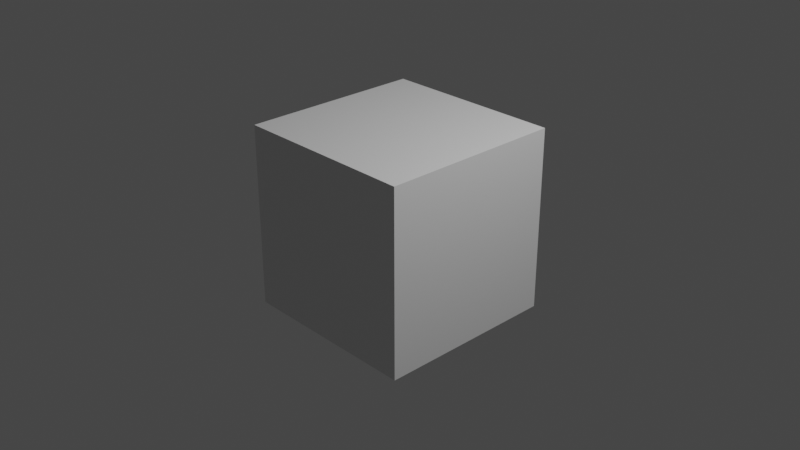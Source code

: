 # Source: scene.blend  (saved by Blender 2.90.8; exported with 4.5.12 LTS)
import bpy
from mathutils import Matrix  # noqa: F401  (used for matrix-valued properties, if any)

bpy.ops.wm.read_factory_settings(use_empty=True)
scene = bpy.context.scene
scene.name = 'Scene'

# ---- collections
col_collection = bpy.data.collections.new('Collection'); scene.collection.children.link(col_collection)

# ---- materials (node trees are filled in below, after node groups)
mat_material = bpy.data.materials.new('Material')
mat_material.alpha_threshold = 0.0
mat_material.line_color = (0.0, 0.0, 0.0, 1.0)

# ---- material node trees
mat_material.use_nodes = True; mat_material.node_tree.nodes.clear()
_N = mat_material.node_tree.nodes; _L = mat_material.node_tree.links
n0 = _N.new('ShaderNodeOutputMaterial'); n0.name = 'Material Output'; n0.location = (300, 300)
n1 = _N.new('ShaderNodeBsdfPrincipled'); n1.name = 'Principled BSDF'; n1.location = (10, 300)
n1.distribution = 'GGX'
n1.subsurface_method = 'BURLEY'
n1.inputs[2].default_value = 0.4
n1.inputs[3].default_value = 1.45
n1.inputs[27].default_value = (0.0, 0.0, 0.0, 1.0)
n1.inputs[28].default_value = 1.0
_L.new(n1.outputs[0], n0.inputs[0])
n0.is_active_output = True

# ---- world
world_world = bpy.data.worlds.new('World'); scene.world = world_world
world_world.use_nodes = True; world_world.node_tree.nodes.clear()
_N = world_world.node_tree.nodes; _L = world_world.node_tree.links
n0 = _N.new('ShaderNodeOutputWorld'); n0.name = 'World Output'; n0.location = (300, 300)
n1 = _N.new('ShaderNodeBackground'); n1.name = 'Background'; n1.location = (10, 300)
n1.inputs[0].default_value = (0.05088, 0.05088, 0.05088, 1.0)
_L.new(n1.outputs[0], n0.inputs[0])
n0.is_active_output = True
world_world.color = (0.05088, 0.05088, 0.05088)
world_world.use_sun_shadow = False
world_world.sun_shadow_jitter_overblur = 0.0

# ---- cameras
cam_camera = bpy.data.cameras.new('Camera')
cam_camera.clip_end = 100.0
cam_camera.ortho_scale = 7.314

# ---- lights
light_light = bpy.data.lights.new('Light', 'POINT')
light_light.transmission_factor = 0.0
light_light.energy = 1000.0
light_light.shadow_soft_size = 0.1
light_light.shadow_maximum_resolution = 0.006
light_light.use_absolute_resolution = True

# ---- meshes
me_cube = bpy.data.meshes.new('Cube')
me_cube.from_pydata([(1.0, 1.0, 1.0), (1.0, 1.0, -1.0), (1.0, -1.0, 1.0), (1.0, -1.0, -1.0), (-1.0, 1.0, 1.0), (-1.0, 1.0, -1.0), (-1.0, -1.0, 1.0), (-1.0, -1.0, -1.0)], [], [(0, 4, 6, 2), (3, 2, 6, 7), (7, 6, 4, 5), (5, 1, 3, 7), (1, 0, 2, 3), (5, 4, 0, 1)])
_uv = me_cube.uv_layers.new(name='UVMap')
_uv.uv.foreach_set('vector', [0.625, 0.5, 0.875, 0.5, 0.875, 0.75, 0.625, 0.75, 0.375, 0.75, 0.625, 0.75, 0.625, 1.0, 0.375, 1.0, 0.375, 0.0, 0.625, 0.0, 0.625, 0.25, 0.375, 0.25, 0.125, 0.5, 0.375, 0.5, 0.375, 0.75, 0.125, 0.75, 0.375, 0.5, 0.625, 0.5, 0.625, 0.75, 0.375, 0.75, 0.375, 0.25, 0.625, 0.25, 0.625, 0.5, 0.375, 0.5])
me_cube.materials.append(mat_material)
me_cube.use_remesh_preserve_volume = False
me_cube.use_remesh_preserve_attributes = False
me_cube.use_mirror_vertex_groups = False
me_cube.update()

# ---- objects
ob_cube = bpy.data.objects.new('Cube', me_cube)
ob_light = bpy.data.objects.new('Light', light_light)
ob_camera = bpy.data.objects.new('Camera', cam_camera)

# ---- transforms, parenting, visibility, modifiers, constraints
ob_cube.location = (0.0, 0.0, 0.0)
ob_cube.lock_rotations_4d = False
ob_cube.empty_display_type = 'ARROWS'
ob_cube.lineart.crease_threshold = 0.0
ob_light.location = (4.076, 1.005, 5.904)
ob_light.rotation_euler = (0.6503, 0.05522, 1.866)
ob_light.lock_rotations_4d = False
ob_light.empty_display_type = 'ARROWS'
ob_light.color = (0.0, 0.0, 0.0, 0.0)
ob_light.lineart.crease_threshold = 0.0
ob_camera.location = (7.359, -6.926, 4.958)
ob_camera.rotation_euler = (1.109, 0.0, 0.8149)
ob_camera.lock_rotations_4d = False
ob_camera.empty_display_type = 'ARROWS'
ob_camera.color = (0.0, 0.0, 0.0, 0.0)
ob_camera.display_type = 'WIRE'
ob_camera.lineart.crease_threshold = 0.0

# ---- collection membership
col_collection.objects.link(ob_cube)
col_collection.objects.link(ob_light)
col_collection.objects.link(ob_camera)

# ---- scene / render settings (as saved in the file)
scene.camera = ob_camera
scene.frame_start = 1; scene.frame_end = 90; scene.frame_set(1)
scene.render.engine = 'CYCLES'
scene.render.use_render_cache = True
scene.cycles.use_denoising = False
scene.cycles.samples = 128
scene.cycles.sampling_pattern = 'TABULATED_SOBOL'
scene.cycles.use_adaptive_sampling = False
scene.cycles.use_light_tree = False
scene.view_settings.view_transform = 'Filmic'
bpy.context.view_layer.update()

